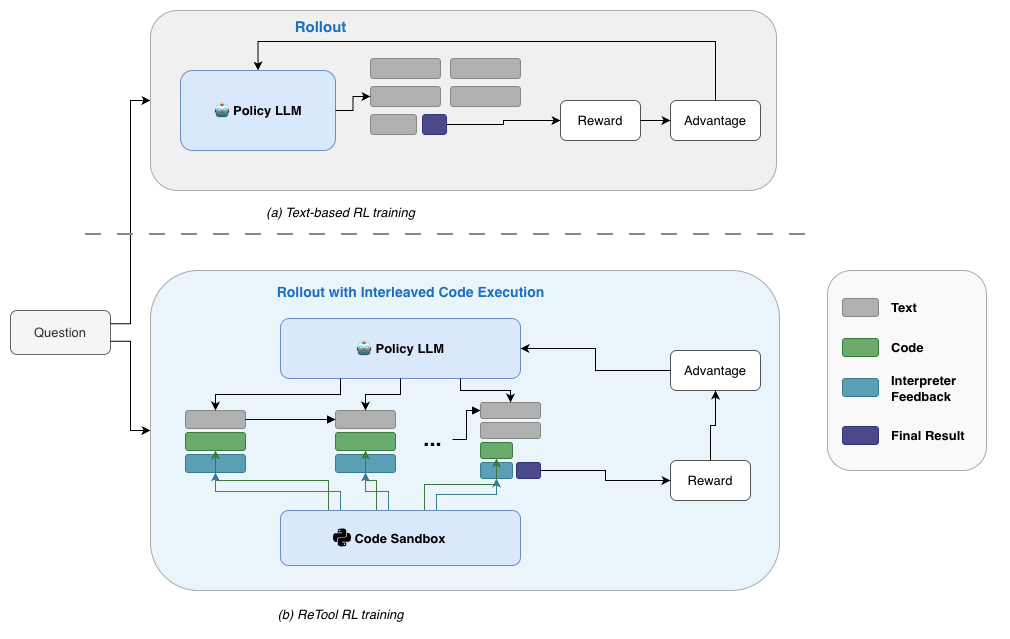

The diagram above was exported from draw.io. Its source (the exported page's mxGraphModel, read from the mxfile embedded in the PNG):
<mxGraphModel dx="1416" dy="773" grid="0" gridSize="10" guides="1" tooltips="1" connect="0" arrows="1" fold="1" page="0" pageScale="1" pageWidth="1400" pageHeight="900" math="0" shadow="0">
  <root>
    <mxCell id="0" />
    <mxCell id="1" parent="0" />
    <mxCell id="question" parent="1" style="rounded=1;whiteSpace=wrap;html=1;fillColor=#f5f5f5;strokeColor=#666666;fontColor=#333333;fontSize=13;fontStyle=0;" value="Question" vertex="1">
      <mxGeometry height="44" width="100" x="40" y="340" as="geometry" />
    </mxCell>
    <mxCell id="q_to_a" edge="1" parent="1" source="question" style="edgeStyle=orthogonalEdgeStyle;rounded=0;orthogonalLoop=1;jettySize=auto;exitX=1;exitY=0.3;exitDx=0;exitDy=0;entryX=0;entryY=0.5;entryDx=0;entryDy=0;" target="rollout_a_bg">
      <mxGeometry relative="1" as="geometry" />
    </mxCell>
    <mxCell id="q_to_b" edge="1" parent="1" source="question" style="edgeStyle=orthogonalEdgeStyle;rounded=0;orthogonalLoop=1;jettySize=auto;exitX=1;exitY=0.7;exitDx=0;exitDy=0;entryX=0;entryY=0.5;entryDx=0;entryDy=0;" target="rollout_b_bg">
      <mxGeometry relative="1" as="geometry" />
    </mxCell>
    <mxCell id="rollout_a_bg" parent="1" style="rounded=1;whiteSpace=wrap;html=1;fillColor=#f0f0f0;strokeColor=#aaaaaa;fontSize=12;" value="" vertex="1">
      <mxGeometry height="180" width="626" x="180" y="40" as="geometry" />
    </mxCell>
    <mxCell id="rollout_a_label" parent="1" style="text;html=1;align=center;verticalAlign=middle;resizable=0;points=[];autosize=1;strokeColor=none;fillColor=none;fontSize=15;fontStyle=1;fontColor=#1a6fbe;" value="Rollout" vertex="1">
      <mxGeometry height="28" width="80" x="310" y="42" as="geometry" />
    </mxCell>
    <mxCell id="policy_a" parent="1" style="rounded=1;whiteSpace=wrap;html=1;fillColor=#dae8fc;strokeColor=#6c8ebf;fontSize=13;fontStyle=1;" value="🤖  Policy LLM" vertex="1">
      <mxGeometry height="80" width="155" x="210" y="100" as="geometry" />
    </mxCell>
    <mxCell id="tok_a1" parent="1" style="rounded=1;whiteSpace=wrap;html=1;fillColor=#b0b0b0;strokeColor=#888888;" value="" vertex="1">
      <mxGeometry height="20" width="70" x="400" y="88" as="geometry" />
    </mxCell>
    <mxCell id="tok_a2" parent="1" style="rounded=1;whiteSpace=wrap;html=1;fillColor=#b0b0b0;strokeColor=#888888;" value="" vertex="1">
      <mxGeometry height="20" width="70" x="480" y="88" as="geometry" />
    </mxCell>
    <mxCell id="tok_a3" parent="1" style="rounded=1;whiteSpace=wrap;html=1;fillColor=#b0b0b0;strokeColor=#888888;" value="" vertex="1">
      <mxGeometry height="20" width="70" x="400" y="116" as="geometry" />
    </mxCell>
    <mxCell id="tok_a4" parent="1" style="rounded=1;whiteSpace=wrap;html=1;fillColor=#b0b0b0;strokeColor=#888888;" value="" vertex="1">
      <mxGeometry height="20" width="70" x="480" y="116" as="geometry" />
    </mxCell>
    <mxCell id="tok_a5" parent="1" style="rounded=1;whiteSpace=wrap;html=1;fillColor=#b0b0b0;strokeColor=#888888;" value="" vertex="1">
      <mxGeometry height="20" width="46" x="400" y="144" as="geometry" />
    </mxCell>
    <mxCell id="tok_a_final" parent="1" style="rounded=1;whiteSpace=wrap;html=1;fillColor=#4a4a8a;strokeColor=#333377;" value="" vertex="1">
      <mxGeometry height="20" width="24" x="452" y="144" as="geometry" />
    </mxCell>
    <mxCell id="arr_policy_tok_a" edge="1" parent="1" source="policy_a" style="edgeStyle=orthogonalEdgeStyle;rounded=0;exitX=1;exitY=0.5;exitDx=0;exitDy=0;entryX=0;entryY=0.5;entryDx=0;entryDy=0;" target="tok_a3">
      <mxGeometry relative="1" as="geometry" />
    </mxCell>
    <mxCell id="reward_a" parent="1" style="rounded=1;whiteSpace=wrap;html=1;fillColor=#ffffff;strokeColor=#555555;fontSize=13;" value="Reward" vertex="1">
      <mxGeometry height="40" width="80" x="590" y="130" as="geometry" />
    </mxCell>
    <mxCell id="advantage_a" parent="1" style="rounded=1;whiteSpace=wrap;html=1;fillColor=#ffffff;strokeColor=#555555;fontSize=13;" value="Advantage" vertex="1">
      <mxGeometry height="40" width="90" x="700" y="130" as="geometry" />
    </mxCell>
    <mxCell id="arr_tok_rew_a" edge="1" parent="1" source="tok_a_final" style="edgeStyle=orthogonalEdgeStyle;rounded=0;exitX=1;exitY=0.5;exitDx=0;exitDy=0;entryX=0;entryY=0.5;entryDx=0;entryDy=0;" target="reward_a">
      <mxGeometry relative="1" as="geometry" />
    </mxCell>
    <mxCell id="arr_rew_adv_a" edge="1" parent="1" source="reward_a" style="edgeStyle=orthogonalEdgeStyle;rounded=0;exitX=1;exitY=0.5;exitDx=0;exitDy=0;entryX=0;entryY=0.5;entryDx=0;entryDy=0;" target="advantage_a">
      <mxGeometry relative="1" as="geometry" />
    </mxCell>
    <mxCell id="arr_adv_policy_a" edge="1" parent="1" source="advantage_a" style="edgeStyle=orthogonalEdgeStyle;rounded=0;exitX=0.5;exitY=0;exitDx=0;exitDy=0;entryX=0.5;entryY=0;entryDx=0;entryDy=0;" target="policy_a">
      <mxGeometry relative="1" as="geometry">
        <Array as="points">
          <mxPoint x="745" y="71" />
          <mxPoint x="288" y="71" />
        </Array>
      </mxGeometry>
    </mxCell>
    <mxCell id="caption_a" parent="1" style="text;html=1;align=center;verticalAlign=middle;resizable=0;strokeColor=none;fillColor=none;fontSize=13;fontStyle=2;" value="(a) Text-based RL training" vertex="1">
      <mxGeometry height="28" width="380" x="180" y="228" as="geometry" />
    </mxCell>
    <mxCell id="divider" edge="1" parent="1" style="endArrow=none;dashed=1;html=1;dashPattern=8 8;strokeWidth=2;strokeColor=#888888;" value="">
      <mxGeometry height="10" width="10" x="30" y="280" as="geometry">
        <Array as="points" />
        <mxPoint x="115" y="264" as="sourcePoint" />
        <mxPoint x="838" y="264" as="targetPoint" />
      </mxGeometry>
    </mxCell>
    <mxCell id="rollout_b_bg" parent="1" style="rounded=1;whiteSpace=wrap;html=1;fillColor=#eaf4fb;strokeColor=#aaaaaa;fontSize=12;" value="" vertex="1">
      <mxGeometry height="320" width="629" x="180" y="300" as="geometry" />
    </mxCell>
    <mxCell id="rollout_b_label" parent="1" style="text;html=1;align=center;verticalAlign=middle;resizable=0;points=[];autosize=1;strokeColor=none;fillColor=none;fontSize=14;fontStyle=1;fontColor=#1a6fbe;" value="Rollout with Interleaved Code Execution" vertex="1">
      <mxGeometry height="28" width="340" x="270" y="308" as="geometry" />
    </mxCell>
    <mxCell id="policy_b" parent="1" style="rounded=1;whiteSpace=wrap;html=1;fillColor=#dae8fc;strokeColor=#6c8ebf;fontSize=13;fontStyle=1;" value="🤖  Policy LLM" vertex="1">
      <mxGeometry height="60" width="240" x="310" y="348" as="geometry" />
    </mxCell>
    <mxCell id="b_t1_text" parent="1" style="rounded=1;whiteSpace=wrap;html=1;fillColor=#b0b0b0;strokeColor=#888888;" value="" vertex="1">
      <mxGeometry height="18" width="60" x="215" y="440" as="geometry" />
    </mxCell>
    <mxCell id="b_t1_code" parent="1" style="rounded=1;whiteSpace=wrap;html=1;fillColor=#6aaa6a;strokeColor=#3d7a3d;" value="" vertex="1">
      <mxGeometry height="18" width="60" x="215" y="462" as="geometry" />
    </mxCell>
    <mxCell id="b_t1_interp" parent="1" style="rounded=1;whiteSpace=wrap;html=1;fillColor=#5b9fb5;strokeColor=#3a7a8f;" value="" vertex="1">
      <mxGeometry height="18" width="60" x="215" y="484" as="geometry" />
    </mxCell>
    <mxCell id="arr_policy_t1" edge="1" parent="1" source="policy_b" style="edgeStyle=orthogonalEdgeStyle;rounded=0;exitX=0.25;exitY=1;exitDx=0;exitDy=0;entryX=0.5;entryY=0;entryDx=0;entryDy=0;" target="b_t1_text">
      <mxGeometry relative="1" as="geometry" />
    </mxCell>
    <mxCell id="arr_sb_t1_code" edge="1" parent="1" source="sandbox" style="edgeStyle=orthogonalEdgeStyle;rounded=0;exitX=0.2;exitY=0;exitDx=0;exitDy=0;entryX=0.5;entryY=1;entryDx=0;entryDy=0;strokeColor=#3d7a3d;" target="b_t1_code">
      <mxGeometry relative="1" as="geometry" />
    </mxCell>
    <mxCell id="arr_sb_t1_interp" edge="1" parent="1" source="sandbox" style="edgeStyle=orthogonalEdgeStyle;rounded=0;exitX=0.25;exitY=0;exitDx=0;exitDy=0;entryX=0.5;entryY=1;entryDx=0;entryDy=0;strokeColor=#3a7a8f;" target="b_t1_interp">
      <mxGeometry relative="1" as="geometry" />
    </mxCell>
    <mxCell id="b_t2_text" parent="1" style="rounded=1;whiteSpace=wrap;html=1;fillColor=#b0b0b0;strokeColor=#888888;" value="" vertex="1">
      <mxGeometry height="18" width="60" x="365" y="440" as="geometry" />
    </mxCell>
    <mxCell id="b_t2_code" parent="1" style="rounded=1;whiteSpace=wrap;html=1;fillColor=#6aaa6a;strokeColor=#3d7a3d;" value="" vertex="1">
      <mxGeometry height="18" width="60" x="365" y="462" as="geometry" />
    </mxCell>
    <mxCell id="b_t2_interp" parent="1" style="rounded=1;whiteSpace=wrap;html=1;fillColor=#5b9fb5;strokeColor=#3a7a8f;" value="" vertex="1">
      <mxGeometry height="18" width="60" x="365" y="484" as="geometry" />
    </mxCell>
    <mxCell id="arr_policy_t2" edge="1" parent="1" source="policy_b" style="edgeStyle=orthogonalEdgeStyle;rounded=0;exitX=0.5;exitY=1;exitDx=0;exitDy=0;entryX=0.5;entryY=0;entryDx=0;entryDy=0;" target="b_t2_text">
      <mxGeometry relative="1" as="geometry" />
    </mxCell>
    <mxCell id="arr_sb_t2_code" edge="1" parent="1" source="sandbox" style="edgeStyle=orthogonalEdgeStyle;rounded=0;exitX=0.4;exitY=0;exitDx=0;exitDy=0;entryX=0.5;entryY=1;entryDx=0;entryDy=0;strokeColor=#3d7a3d;" target="b_t2_code">
      <mxGeometry relative="1" as="geometry" />
    </mxCell>
    <mxCell id="arr_sb_t2_interp" edge="1" parent="1" source="sandbox" style="edgeStyle=orthogonalEdgeStyle;rounded=0;exitX=0.45;exitY=0;exitDx=0;exitDy=0;entryX=0.5;entryY=1;entryDx=0;entryDy=0;strokeColor=#3a7a8f;" target="b_t2_interp">
      <mxGeometry relative="1" as="geometry" />
    </mxCell>
    <mxCell id="ellipsis" parent="1" style="text;html=1;align=center;verticalAlign=middle;resizable=0;strokeColor=none;fillColor=none;fontSize=22;fontStyle=1;" value="..." vertex="1">
      <mxGeometry height="28" width="40" x="442" y="455" as="geometry" />
    </mxCell>
    <mxCell id="arr_t1_t2" edge="1" parent="1" source="b_t1_text" style="edgeStyle=orthogonalEdgeStyle;rounded=0;exitX=1;exitY=0.5;exitDx=0;exitDy=0;entryX=0;entryY=0.5;entryDx=0;entryDy=0;endArrow=block;endFill=1;" target="b_t2_text">
      <mxGeometry relative="1" as="geometry" />
    </mxCell>
    <mxCell id="b_tn_text" parent="1" style="rounded=1;whiteSpace=wrap;html=1;fillColor=#b0b0b0;strokeColor=#888888;" value="" vertex="1">
      <mxGeometry height="16" width="60" x="510" y="432" as="geometry" />
    </mxCell>
    <mxCell id="b_tn_text2" parent="1" style="rounded=1;whiteSpace=wrap;html=1;fillColor=#b0b0b0;strokeColor=#888888;" value="" vertex="1">
      <mxGeometry height="16" width="60" x="510" y="452" as="geometry" />
    </mxCell>
    <mxCell id="b_tn_code" parent="1" style="rounded=1;whiteSpace=wrap;html=1;fillColor=#6aaa6a;strokeColor=#3d7a3d;" value="" vertex="1">
      <mxGeometry height="16" width="32" x="510" y="472" as="geometry" />
    </mxCell>
    <mxCell id="b_tn_interp" parent="1" style="rounded=1;whiteSpace=wrap;html=1;fillColor=#5b9fb5;strokeColor=#3a7a8f;" value="" vertex="1">
      <mxGeometry height="16" width="32" x="510" y="492" as="geometry" />
    </mxCell>
    <mxCell id="b_tn_final" parent="1" style="rounded=1;whiteSpace=wrap;html=1;fillColor=#4a4a8a;strokeColor=#333377;" value="" vertex="1">
      <mxGeometry height="16" width="24" x="546" y="492" as="geometry" />
    </mxCell>
    <mxCell id="arr_policy_tn" edge="1" parent="1" source="policy_b" style="edgeStyle=orthogonalEdgeStyle;rounded=0;exitX=0.75;exitY=1;exitDx=0;exitDy=0;entryX=0.5;entryY=0;entryDx=0;entryDy=0;" target="b_tn_text">
      <mxGeometry relative="1" as="geometry" />
    </mxCell>
    <mxCell id="arr_sb_tn_code" edge="1" parent="1" source="sandbox" style="edgeStyle=orthogonalEdgeStyle;rounded=0;exitX=0.6;exitY=0;exitDx=0;exitDy=0;entryX=0.5;entryY=1;entryDx=0;entryDy=0;strokeColor=#3d7a3d;" target="b_tn_code">
      <mxGeometry relative="1" as="geometry" />
    </mxCell>
    <mxCell id="arr_sb_tn_interp" edge="1" parent="1" source="sandbox" style="edgeStyle=orthogonalEdgeStyle;rounded=0;exitX=0.65;exitY=0;exitDx=0;exitDy=0;entryX=0.5;entryY=1;entryDx=0;entryDy=0;strokeColor=#3a7a8f;" target="b_tn_interp">
      <mxGeometry relative="1" as="geometry" />
    </mxCell>
    <mxCell id="arr_ell_tn" edge="1" parent="1" source="ellipsis" style="edgeStyle=orthogonalEdgeStyle;rounded=0;exitX=1;exitY=0.5;exitDx=0;exitDy=0;entryX=0;entryY=0.5;entryDx=0;entryDy=0;endArrow=block;endFill=1;" target="b_tn_text">
      <mxGeometry relative="1" as="geometry" />
    </mxCell>
    <mxCell id="sandbox" parent="1" style="rounded=1;whiteSpace=wrap;html=1;fillColor=#dae8fc;strokeColor=#6c8ebf;fontSize=13;fontStyle=1;" value="Code Sandbox" vertex="1">
      <mxGeometry height="55" width="240" x="310" y="540" as="geometry" />
    </mxCell>
    <mxCell id="reward_b" parent="1" style="rounded=1;whiteSpace=wrap;html=1;fillColor=#ffffff;strokeColor=#555555;fontSize=13;" value="Reward" vertex="1">
      <mxGeometry height="40" width="80" x="700" y="490" as="geometry" />
    </mxCell>
    <mxCell id="advantage_b" parent="1" style="rounded=1;whiteSpace=wrap;html=1;fillColor=#ffffff;strokeColor=#555555;fontSize=13;" value="Advantage" vertex="1">
      <mxGeometry height="40" width="90" x="700" y="380" as="geometry" />
    </mxCell>
    <mxCell id="arr_final_rew_b" edge="1" parent="1" source="b_tn_final" style="edgeStyle=orthogonalEdgeStyle;rounded=0;exitX=1;exitY=0.5;exitDx=0;exitDy=0;entryX=0;entryY=0.5;entryDx=0;entryDy=0;" target="reward_b">
      <mxGeometry relative="1" as="geometry" />
    </mxCell>
    <mxCell id="arr_rew_adv_b" edge="1" parent="1" source="reward_b" style="edgeStyle=orthogonalEdgeStyle;rounded=0;exitX=0.5;exitY=0;exitDx=0;exitDy=0;entryX=0.5;entryY=1;entryDx=0;entryDy=0;" target="advantage_b">
      <mxGeometry relative="1" as="geometry" />
    </mxCell>
    <mxCell id="arr_adv_policy_b" edge="1" parent="1" source="advantage_b" style="edgeStyle=orthogonalEdgeStyle;rounded=0;exitX=0;exitY=0.5;exitDx=0;exitDy=0;entryX=1;entryY=0.5;entryDx=0;entryDy=0;" target="policy_b">
      <mxGeometry relative="1" as="geometry" />
    </mxCell>
    <mxCell id="caption_b" parent="1" style="text;html=1;align=center;verticalAlign=middle;resizable=0;strokeColor=none;fillColor=none;fontSize=13;fontStyle=2;" value="(b) ReTool RL training" vertex="1">
      <mxGeometry height="28" width="380" x="180" y="630" as="geometry" />
    </mxCell>
    <mxCell id="legend_bg" parent="1" style="rounded=1;whiteSpace=wrap;html=1;fillColor=#f9f9f9;strokeColor=#aaaaaa;" value="" vertex="1">
      <mxGeometry height="200" width="159" x="857" y="300" as="geometry" />
    </mxCell>
    <mxCell id="leg_text_swatch" parent="1" style="rounded=1;whiteSpace=wrap;html=1;fillColor=#b0b0b0;strokeColor=#888888;" value="" vertex="1">
      <mxGeometry height="18" width="36" x="872" y="328" as="geometry" />
    </mxCell>
    <mxCell id="leg_text_label" parent="1" style="text;html=1;align=left;verticalAlign=middle;resizable=0;strokeColor=none;fillColor=none;fontSize=13;fontStyle=1;" value="Text" vertex="1">
      <mxGeometry height="24" width="80" x="919" y="325" as="geometry" />
    </mxCell>
    <mxCell id="leg_code_swatch" parent="1" style="rounded=1;whiteSpace=wrap;html=1;fillColor=#6aaa6a;strokeColor=#3d7a3d;" value="" vertex="1">
      <mxGeometry height="18" width="36" x="872" y="368" as="geometry" />
    </mxCell>
    <mxCell id="leg_code_label" parent="1" style="text;html=1;align=left;verticalAlign=middle;resizable=0;strokeColor=none;fillColor=none;fontSize=13;fontStyle=1;" value="Code" vertex="1">
      <mxGeometry height="24" width="80" x="919" y="365" as="geometry" />
    </mxCell>
    <mxCell id="leg_interp_swatch" parent="1" style="rounded=1;whiteSpace=wrap;html=1;fillColor=#5b9fb5;strokeColor=#3a7a8f;" value="" vertex="1">
      <mxGeometry height="18" width="36" x="872" y="408" as="geometry" />
    </mxCell>
    <mxCell id="leg_interp_label" parent="1" style="text;html=1;align=left;verticalAlign=middle;resizable=0;strokeColor=none;fillColor=none;fontSize=13;fontStyle=1;" value="Interpreter&#10;Feedback" vertex="1">
      <mxGeometry height="32" width="110" x="919" y="402" as="geometry" />
    </mxCell>
    <mxCell id="leg_final_swatch" parent="1" style="rounded=1;whiteSpace=wrap;html=1;fillColor=#4a4a8a;strokeColor=#333377;" value="" vertex="1">
      <mxGeometry height="18" width="36" x="872" y="456" as="geometry" />
    </mxCell>
    <mxCell id="leg_final_label" parent="1" style="text;html=1;align=left;verticalAlign=middle;resizable=0;strokeColor=none;fillColor=none;fontSize=13;fontStyle=1;" value="Final Result" vertex="1">
      <mxGeometry height="24" width="110" x="919" y="453" as="geometry" />
    </mxCell>
    <mxCell id="wNyqVSNVo9HbCTkoyTr9-3" parent="1" style="shape=image;html=1;verticalAlign=top;verticalLabelPosition=bottom;labelBackgroundColor=#ffffff;imageAspect=0;aspect=fixed;image=https://icons.diagrams.net/icon-cache1/Boxicons_Logos-2642/bxl-python-1390.svg;sketch=1;hachureGap=4;jiggle=2;curveFitting=1;fontFamily=Architects Daughter;fontSource=https%3A%2F%2Ffonts.googleapis.com%2Fcss%3Ffamily%3DArchitects%2BDaughter;" value="" vertex="1">
      <mxGeometry height="24" width="24" x="360" y="555.5" as="geometry" />
    </mxCell>
  </root>
</mxGraphModel>